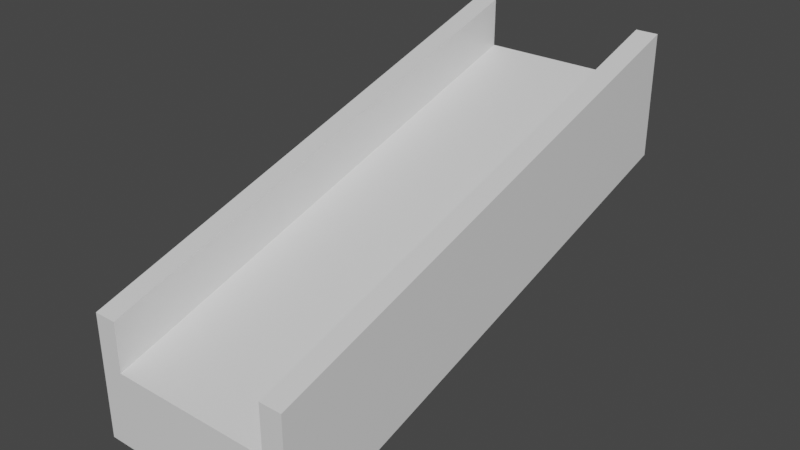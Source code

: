 # Source: ramp.blend  (saved by Blender 2.92.15; exported with 4.5.12 LTS)
import bpy
from mathutils import Matrix  # noqa: F401  (used for matrix-valued properties, if any)

bpy.ops.wm.read_factory_settings(use_empty=True)
scene = bpy.context.scene
scene.name = 'Scene'

# ---- collections
col_collection = bpy.data.collections.new('Collection'); scene.collection.children.link(col_collection)

# ---- materials (node trees are filled in below, after node groups)
mat_material = bpy.data.materials.new('Material')
mat_material.alpha_threshold = 0.0
mat_material.use_transparent_shadow = False
mat_material.line_color = (0.0, 0.0, 0.0, 1.0)

# ---- material node trees
mat_material.use_nodes = True; mat_material.node_tree.nodes.clear()
_N = mat_material.node_tree.nodes; _L = mat_material.node_tree.links
n0 = _N.new('ShaderNodeOutputMaterial'); n0.name = 'Material Output'; n0.location = (300, 300)
n1 = _N.new('ShaderNodeBsdfPrincipled'); n1.name = 'Principled BSDF'; n1.location = (10, 300)
n1.distribution = 'GGX'
n1.subsurface_method = 'BURLEY'
n1.inputs[2].default_value = 0.4
n1.inputs[3].default_value = 1.45
n1.inputs[27].default_value = (0.0, 0.0, 0.0, 1.0)
n1.inputs[28].default_value = 1.0
_L.new(n1.outputs[0], n0.inputs[0])
n0.is_active_output = True

# ---- world
world_world = bpy.data.worlds.new('World'); scene.world = world_world
world_world.use_nodes = True; world_world.node_tree.nodes.clear()
_N = world_world.node_tree.nodes; _L = world_world.node_tree.links
n0 = _N.new('ShaderNodeOutputWorld'); n0.name = 'World Output'; n0.location = (300, 300)
n1 = _N.new('ShaderNodeBackground'); n1.name = 'Background'; n1.location = (10, 300)
n1.inputs[0].default_value = (0.05088, 0.05088, 0.05088, 1.0)
_L.new(n1.outputs[0], n0.inputs[0])
n0.is_active_output = True
world_world.color = (0.05088, 0.05088, 0.05088)
world_world.use_sun_shadow = False
world_world.sun_shadow_jitter_overblur = 0.0

# ---- meshes
me_cube = bpy.data.meshes.new('Cube')
me_cube.from_pydata([(-1.098, 3.4, 2.657), (-1.4, 3.4, 2.657), (-1.4, -3.4, 0.6574), (-1.098, -3.4, 0.6574), (-1.4, 3.4, 2.0), (-1.4, 3.4, 1.0), (-1.4, -3.4, 0.0), (-1.4, -3.4, -1.0), (0.0, 3.4, 1.0), (0.0, -3.4, 0.0), (0.0, -3.4, -1.0), (0.0, 3.4, 2.0), (-1.098, 3.4, 1.0), (-1.098, -3.4, 0.0), (-1.098, -3.4, -1.0), (-1.098, 3.4, 2.0)], [], [(15, 4, 1, 0), (14, 13, 6, 7), (7, 6, 4, 5), (0, 1, 2, 3), (13, 15, 0, 3), (12, 15, 11, 8), (12, 8, 10, 14), (4, 6, 2, 1), (6, 13, 3, 2), (5, 12, 14, 7), (5, 4, 15, 12), (10, 9, 13, 14), (11, 15, 13, 9)])
_uv = me_cube.uv_layers.new(name='UVMap')
_uv.uv.foreach_set('vector', [0.311, 0.6989, 0.2342, 0.6597, 0.2706, 0.5826, 0.2822, 0.5853, 0.1807, 0.257, 0.3137, 0.2618, 0.2599, 0.2994, 0.1968, 0.2817, 0.1968, 0.2817, 0.2599, 0.2994, 0.2342, 0.6597, 0.1777, 0.652, 0.2822, 0.5853, 0.2706, 0.5826, 0.2815, 0.3606, 0.2951, 0.3614, 0.3137, 0.2618, 0.311, 0.6989, 0.2822, 0.5853, 0.2951, 0.3614, 0.1518, 0.6764, 0.311, 0.6989, 0.4147, 0.9806, 6.439e-05, 0.9999, 0.1518, 0.6764, 6.439e-05, 0.9999, 0.0845, 0.04033, 0.1807, 0.257, 0.2342, 0.6597, 0.2599, 0.2994, 0.2815, 0.3606, 0.2706, 0.5826, 0.2599, 0.2994, 0.3137, 0.2618, 0.2951, 0.3614, 0.2815, 0.3606, 0.1777, 0.652, 0.1518, 0.6764, 0.1807, 0.257, 0.1968, 0.2817, 0.1777, 0.652, 0.2342, 0.6597, 0.311, 0.6989, 0.1518, 0.6764, 0.0845, 0.04033, 0.4147, 6.439e-05, 0.3137, 0.2618, 0.1807, 0.257, 0.4147, 0.9806, 0.311, 0.6989, 0.3137, 0.2618, 0.4147, 6.439e-05])
me_cube.materials.append(mat_material)
me_cube.use_remesh_preserve_volume = False
me_cube.use_remesh_preserve_attributes = False
me_cube.use_mirror_vertex_groups = False
me_cube.update()

# ---- objects
ob_cube = bpy.data.objects.new('Cube', me_cube)

# ---- transforms, parenting, visibility, modifiers, constraints
ob_cube.location = (0.0, 0.0, 0.0)
ob_cube.lock_rotations_4d = False
ob_cube.empty_display_type = 'ARROWS'
ob_cube.lineart.crease_threshold = 0.0
_m = ob_cube.modifiers.new('Mirror', 'MIRROR')

# ---- collection membership
col_collection.objects.link(ob_cube)

# ---- scene / render settings (as saved in the file)
scene.frame_start = 1; scene.frame_end = 250; scene.frame_set(1)
scene.render.engine = 'BLENDER_EEVEE_NEXT'
scene.cycles.use_denoising = False
scene.cycles.samples = 128
scene.cycles.sampling_pattern = 'TABULATED_SOBOL'
scene.cycles.use_adaptive_sampling = False
scene.cycles.use_light_tree = False
scene.view_settings.view_transform = 'Filmic'
bpy.context.view_layer.update()

# ---- added for rendering (the .blend has no active camera and no usable light): camera, sun
cam_auto = bpy.data.cameras.new('AutoCamera')
cam_auto.lens = 50.0
cam_auto.sensor_width = 36.0
cam_auto.clip_end = 1000.0
ob_auto_camera = bpy.data.objects.new('AutoCamera', cam_auto)
scene.collection.objects.link(ob_auto_camera)
ob_auto_camera.location = (7.59903, -9.11884, 6.90791)
ob_auto_camera.rotation_euler = (1.09748, -7.21219e-08, 0.694738)
scene.camera = ob_auto_camera
light_auto_sun = bpy.data.lights.new('AutoSun', 'SUN')
light_auto_sun.energy = 3.0
light_auto_sun.angle = 0.0523599
ob_auto_sun = bpy.data.objects.new('AutoSun', light_auto_sun)
scene.collection.objects.link(ob_auto_sun)
ob_auto_sun.rotation_euler = (0.872665, 0.174533, 0.523599)
bpy.context.view_layer.update()
